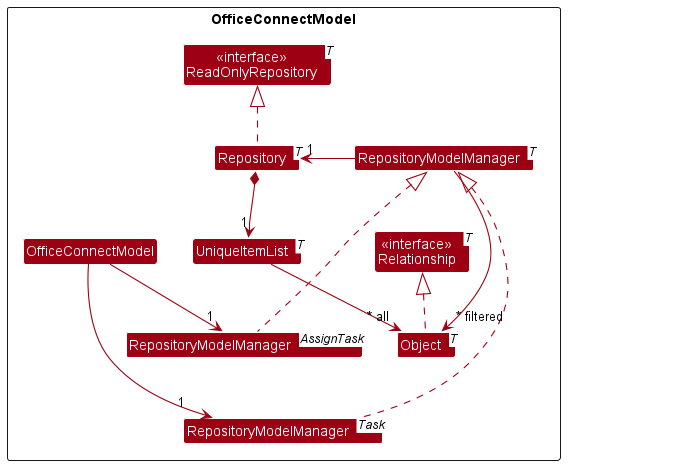

The diagram above was rendered by PlantUML. Its source (embedded in the PNG):
@startuml
!include style.puml
skinparam arrowThickness 1.1
skinparam arrowColor MODEL_COLOR
skinparam classBackgroundColor MODEL_COLOR

Package OfficeConnectModel <<Rectangle>>{
Class "OfficeConnectModel" as Model
Class "RepositoryModelManager<Task>" as tasks
Class "RepositoryModelManager<AssignTask>" as assignTasks
Class "<<interface>>\nReadOnlyRepository<T>" as ReadOnlyRepository
Class "<<interface>>\nRelationship<T>" as Relationship
Class Repository<T>
Class RepositoryModelManager<T>

Class UniqueItemList<T>
Class Object<T>

Model --> "1" assignTasks
Model --> "1" tasks
assignTasks ..up.|> RepositoryModelManager
tasks .up...|> RepositoryModelManager


}

Class HiddenOutside #FFFFFF

Repository .up.|> ReadOnlyRepository
Object .up.|> Relationship

RepositoryModelManager -left-> "1" Repository

Repository *--> "1" UniqueItemList
UniqueItemList --> "~* all" Object

RepositoryModelManager -->"~* filtered" Object
@enduml